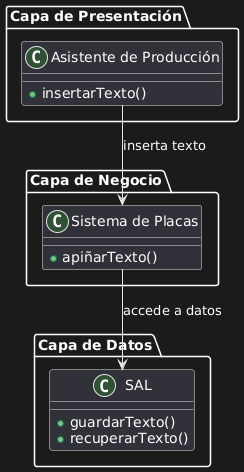

The diagram above was rendered by PlantUML. Its source (embedded in the PNG):
@startuml
package "Capa de Presentación" {
    class "Asistente de Producción" {
        +insertarTexto()
    }
}

package "Capa de Negocio" {
    class "Sistema de Placas" {
        +apiñarTexto()
    }
}

package "Capa de Datos" {
    class "SAL" {
        +guardarTexto()
        +recuperarTexto()
    }
}

"Asistente de Producción" --> "Sistema de Placas" : inserta texto
"Sistema de Placas" --> "SAL" : accede a datos
@enduml